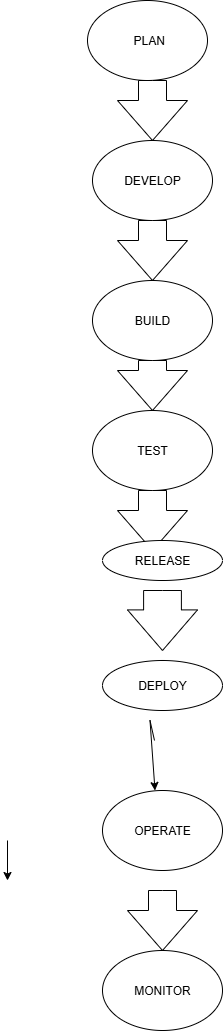

The diagram above was exported from draw.io. Its source (the exported page's mxGraphModel, read from the mxfile embedded in the PNG):
<mxGraphModel dx="1042" dy="562" grid="1" gridSize="10" guides="1" tooltips="1" connect="1" arrows="1" fold="1" page="1" pageScale="1" pageWidth="850" pageHeight="1100" math="0" shadow="0">
  <root>
    <mxCell id="0" />
    <mxCell id="1" parent="0" />
    <mxCell id="-Yx3aH0unUrgD6HC0XeD-1" value="&amp;nbsp;PLAN" style="ellipse;whiteSpace=wrap;html=1;" parent="1" vertex="1">
      <mxGeometry x="330" y="20" width="120" height="80" as="geometry" />
    </mxCell>
    <mxCell id="-Yx3aH0unUrgD6HC0XeD-3" value="" style="html=1;shadow=0;dashed=0;align=center;verticalAlign=middle;shape=mxgraph.arrows2.arrow;dy=0.6;dx=40;direction=south;notch=0;" parent="1" vertex="1">
      <mxGeometry x="360" y="100" width="70" height="60" as="geometry" />
    </mxCell>
    <mxCell id="-Yx3aH0unUrgD6HC0XeD-4" value="DEVELOP" style="ellipse;whiteSpace=wrap;html=1;" parent="1" vertex="1">
      <mxGeometry x="335" y="160" width="120" height="80" as="geometry" />
    </mxCell>
    <mxCell id="-Yx3aH0unUrgD6HC0XeD-5" value="" style="html=1;shadow=0;dashed=0;align=center;verticalAlign=middle;shape=mxgraph.arrows2.arrow;dy=0.6;dx=40;direction=south;notch=0;" parent="1" vertex="1">
      <mxGeometry x="360" y="240" width="70" height="60" as="geometry" />
    </mxCell>
    <mxCell id="-Yx3aH0unUrgD6HC0XeD-6" value="BUILD" style="ellipse;whiteSpace=wrap;html=1;" parent="1" vertex="1">
      <mxGeometry x="335" y="300" width="120" height="80" as="geometry" />
    </mxCell>
    <mxCell id="-Yx3aH0unUrgD6HC0XeD-7" value="" style="html=1;shadow=0;dashed=0;align=center;verticalAlign=middle;shape=mxgraph.arrows2.arrow;dy=0.6;dx=40;direction=south;notch=0;" parent="1" vertex="1">
      <mxGeometry x="360" y="380" width="70" height="50" as="geometry" />
    </mxCell>
    <mxCell id="-Yx3aH0unUrgD6HC0XeD-8" value="TEST" style="ellipse;whiteSpace=wrap;html=1;" parent="1" vertex="1">
      <mxGeometry x="335" y="430" width="120" height="80" as="geometry" />
    </mxCell>
    <mxCell id="-Yx3aH0unUrgD6HC0XeD-9" value="" style="html=1;shadow=0;dashed=0;align=center;verticalAlign=middle;shape=mxgraph.arrows2.arrow;dy=0.6;dx=40;direction=south;notch=0;" parent="1" vertex="1">
      <mxGeometry x="360" y="510" width="70" height="60" as="geometry" />
    </mxCell>
    <mxCell id="-Yx3aH0unUrgD6HC0XeD-10" value="DEPLOY" style="ellipse;whiteSpace=wrap;html=1;" parent="1" vertex="1">
      <mxGeometry x="345" y="680" width="120" height="50" as="geometry" />
    </mxCell>
    <mxCell id="-Yx3aH0unUrgD6HC0XeD-12" value="OPERATE" style="ellipse;whiteSpace=wrap;html=1;" parent="1" vertex="1">
      <mxGeometry x="345" y="810" width="120" height="80" as="geometry" />
    </mxCell>
    <mxCell id="-Yx3aH0unUrgD6HC0XeD-13" value="" style="html=1;shadow=0;dashed=0;align=center;verticalAlign=middle;shape=mxgraph.arrows2.arrow;dy=0.6;dx=40;direction=south;notch=0;" parent="1" vertex="1">
      <mxGeometry x="370" y="910" width="70" height="60" as="geometry" />
    </mxCell>
    <mxCell id="-Yx3aH0unUrgD6HC0XeD-14" value="MONITOR" style="ellipse;whiteSpace=wrap;html=1;" parent="1" vertex="1">
      <mxGeometry x="345" y="970" width="120" height="80" as="geometry" />
    </mxCell>
    <mxCell id="-Yx3aH0unUrgD6HC0XeD-15" value="RELEASE" style="ellipse;whiteSpace=wrap;html=1;" parent="1" vertex="1">
      <mxGeometry x="345" y="560" width="120" height="40" as="geometry" />
    </mxCell>
    <mxCell id="-Yx3aH0unUrgD6HC0XeD-17" value="" style="html=1;shadow=0;dashed=0;align=center;verticalAlign=middle;shape=mxgraph.arrows2.arrow;dy=0.46;dx=40.6;direction=south;notch=0;" parent="1" vertex="1">
      <mxGeometry x="370" y="610" width="70" height="60" as="geometry" />
    </mxCell>
    <mxCell id="-Yx3aH0unUrgD6HC0XeD-20" value="" style="endArrow=classic;html=1;rounded=0;" parent="1" edge="1">
      <mxGeometry width="50" height="50" relative="1" as="geometry">
        <mxPoint x="300" y="740" as="sourcePoint" />
        <mxPoint x="300" y="740" as="targetPoint" />
        <Array as="points">
          <mxPoint x="300" y="740" />
        </Array>
      </mxGeometry>
    </mxCell>
    <mxCell id="-Yx3aH0unUrgD6HC0XeD-23" value="" style="endArrow=classic;html=1;rounded=0;" parent="1" edge="1">
      <mxGeometry width="50" height="50" relative="1" as="geometry">
        <mxPoint x="250" y="860" as="sourcePoint" />
        <mxPoint x="250" y="900" as="targetPoint" />
      </mxGeometry>
    </mxCell>
    <mxCell id="-Yx3aH0unUrgD6HC0XeD-24" value="" style="endArrow=classic;html=1;rounded=0;" parent="1" edge="1">
      <mxGeometry width="50" height="50" relative="1" as="geometry">
        <mxPoint x="397" y="760" as="sourcePoint" />
        <mxPoint x="397.5" y="810" as="targetPoint" />
        <Array as="points">
          <mxPoint x="392.5" y="740" />
        </Array>
      </mxGeometry>
    </mxCell>
  </root>
</mxGraphModel>